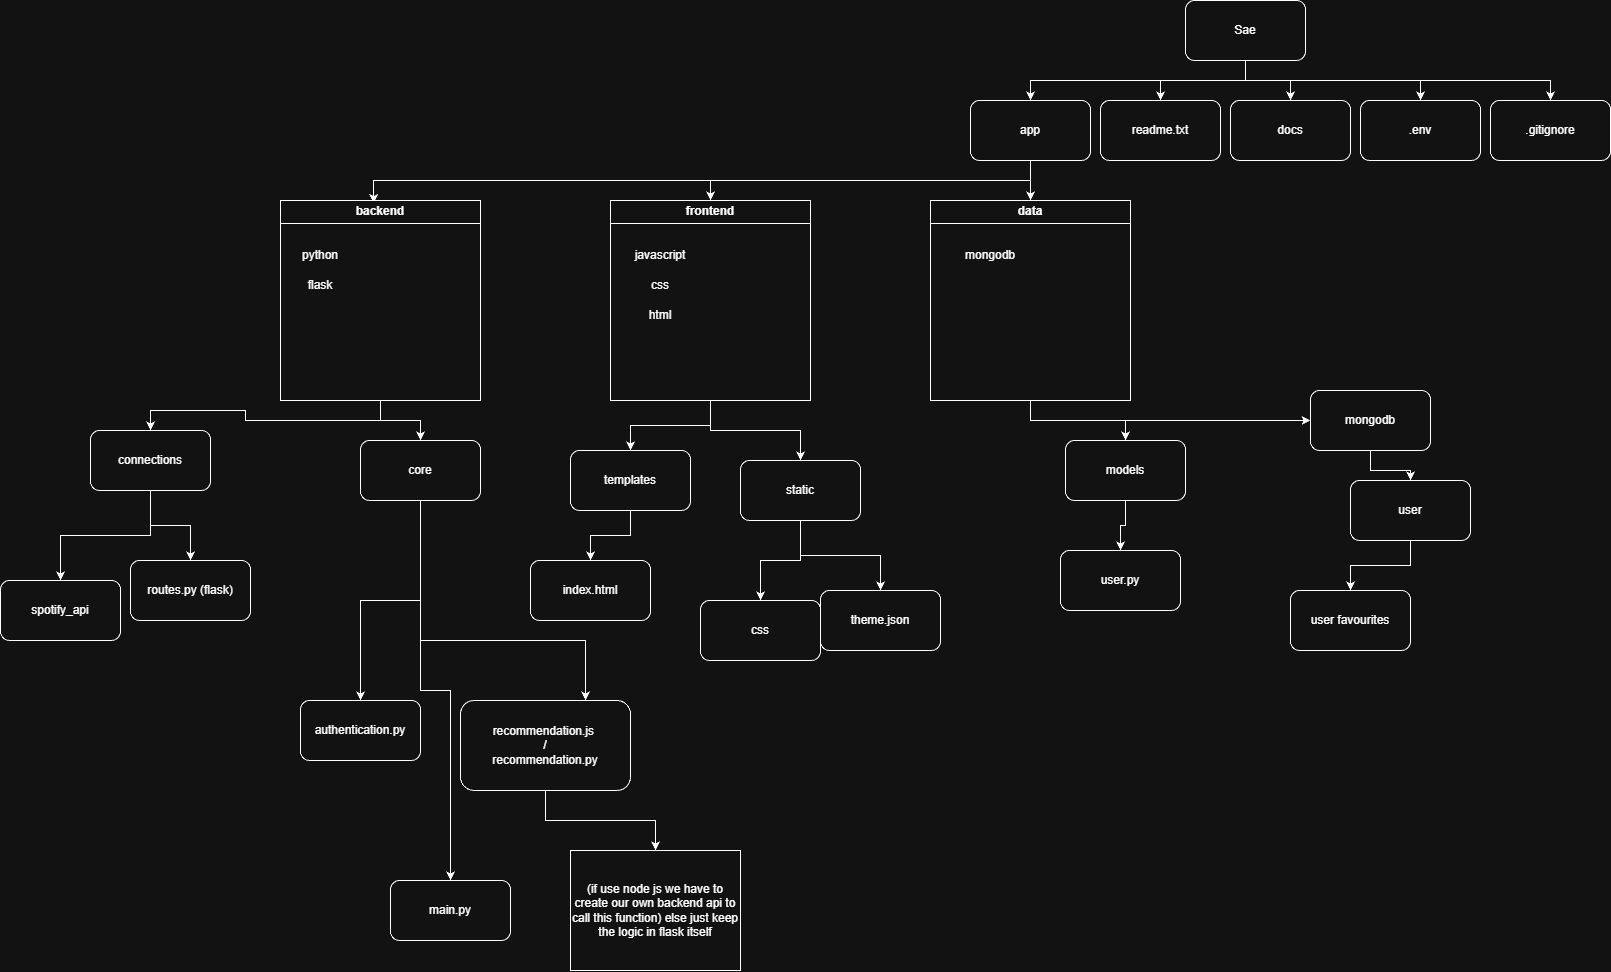

The diagram above was exported from draw.io. Its source (the exported page's mxGraphModel, read from the mxfile embedded in the PNG):
<mxGraphModel dx="2339" dy="763" grid="1" gridSize="10" guides="1" tooltips="1" connect="1" arrows="1" fold="1" page="1" pageScale="1" pageWidth="850" pageHeight="1100" math="0" shadow="0">
  <root>
    <mxCell id="0" />
    <mxCell id="1" parent="0" />
    <mxCell id="2vUnWgg5MUN5Ik0dv0xg-2" value="readme.txt" style="rounded=1;whiteSpace=wrap;html=1;" vertex="1" parent="1">
      <mxGeometry x="280" y="170" width="120" height="60" as="geometry" />
    </mxCell>
    <mxCell id="2vUnWgg5MUN5Ik0dv0xg-4" value=".gitignore" style="rounded=1;whiteSpace=wrap;html=1;" vertex="1" parent="1">
      <mxGeometry x="670" y="170" width="120" height="60" as="geometry" />
    </mxCell>
    <mxCell id="2vUnWgg5MUN5Ik0dv0xg-18" style="edgeStyle=orthogonalEdgeStyle;rounded=0;orthogonalLoop=1;jettySize=auto;html=1;exitX=0.5;exitY=1;exitDx=0;exitDy=0;entryX=0.466;entryY=0.013;entryDx=0;entryDy=0;entryPerimeter=0;" edge="1" parent="1" source="2vUnWgg5MUN5Ik0dv0xg-6" target="2vUnWgg5MUN5Ik0dv0xg-31">
      <mxGeometry relative="1" as="geometry">
        <mxPoint x="80" y="270" as="targetPoint" />
      </mxGeometry>
    </mxCell>
    <mxCell id="2vUnWgg5MUN5Ik0dv0xg-33" style="edgeStyle=orthogonalEdgeStyle;rounded=0;orthogonalLoop=1;jettySize=auto;html=1;exitX=0.5;exitY=1;exitDx=0;exitDy=0;entryX=0.5;entryY=0;entryDx=0;entryDy=0;" edge="1" parent="1" source="2vUnWgg5MUN5Ik0dv0xg-6" target="2vUnWgg5MUN5Ik0dv0xg-32">
      <mxGeometry relative="1" as="geometry" />
    </mxCell>
    <mxCell id="2vUnWgg5MUN5Ik0dv0xg-35" style="edgeStyle=orthogonalEdgeStyle;rounded=0;orthogonalLoop=1;jettySize=auto;html=1;exitX=0.5;exitY=1;exitDx=0;exitDy=0;" edge="1" parent="1" source="2vUnWgg5MUN5Ik0dv0xg-6" target="2vUnWgg5MUN5Ik0dv0xg-34">
      <mxGeometry relative="1" as="geometry" />
    </mxCell>
    <mxCell id="2vUnWgg5MUN5Ik0dv0xg-6" value="app" style="rounded=1;whiteSpace=wrap;html=1;" vertex="1" parent="1">
      <mxGeometry x="150" y="170" width="120" height="60" as="geometry" />
    </mxCell>
    <mxCell id="2vUnWgg5MUN5Ik0dv0xg-7" value=".env" style="rounded=1;whiteSpace=wrap;html=1;" vertex="1" parent="1">
      <mxGeometry x="540" y="170" width="120" height="60" as="geometry" />
    </mxCell>
    <mxCell id="2vUnWgg5MUN5Ik0dv0xg-8" value="docs" style="rounded=1;whiteSpace=wrap;html=1;" vertex="1" parent="1">
      <mxGeometry x="410" y="170" width="120" height="60" as="geometry" />
    </mxCell>
    <mxCell id="2vUnWgg5MUN5Ik0dv0xg-12" style="edgeStyle=orthogonalEdgeStyle;rounded=0;orthogonalLoop=1;jettySize=auto;html=1;exitX=0.5;exitY=1;exitDx=0;exitDy=0;" edge="1" parent="1" source="2vUnWgg5MUN5Ik0dv0xg-9" target="2vUnWgg5MUN5Ik0dv0xg-6">
      <mxGeometry relative="1" as="geometry">
        <Array as="points">
          <mxPoint x="210" y="150" />
        </Array>
      </mxGeometry>
    </mxCell>
    <mxCell id="2vUnWgg5MUN5Ik0dv0xg-13" style="edgeStyle=orthogonalEdgeStyle;rounded=0;orthogonalLoop=1;jettySize=auto;html=1;exitX=0.5;exitY=1;exitDx=0;exitDy=0;" edge="1" parent="1" source="2vUnWgg5MUN5Ik0dv0xg-9" target="2vUnWgg5MUN5Ik0dv0xg-2">
      <mxGeometry relative="1" as="geometry">
        <Array as="points">
          <mxPoint x="340" y="150" />
        </Array>
      </mxGeometry>
    </mxCell>
    <mxCell id="2vUnWgg5MUN5Ik0dv0xg-14" style="edgeStyle=orthogonalEdgeStyle;rounded=0;orthogonalLoop=1;jettySize=auto;html=1;exitX=0.5;exitY=1;exitDx=0;exitDy=0;entryX=0.5;entryY=0;entryDx=0;entryDy=0;" edge="1" parent="1" source="2vUnWgg5MUN5Ik0dv0xg-9" target="2vUnWgg5MUN5Ik0dv0xg-8">
      <mxGeometry relative="1" as="geometry">
        <Array as="points">
          <mxPoint x="470" y="150" />
        </Array>
      </mxGeometry>
    </mxCell>
    <mxCell id="2vUnWgg5MUN5Ik0dv0xg-15" style="edgeStyle=orthogonalEdgeStyle;rounded=0;orthogonalLoop=1;jettySize=auto;html=1;exitX=0.5;exitY=1;exitDx=0;exitDy=0;" edge="1" parent="1" source="2vUnWgg5MUN5Ik0dv0xg-9" target="2vUnWgg5MUN5Ik0dv0xg-7">
      <mxGeometry relative="1" as="geometry" />
    </mxCell>
    <mxCell id="2vUnWgg5MUN5Ik0dv0xg-16" style="edgeStyle=orthogonalEdgeStyle;rounded=0;orthogonalLoop=1;jettySize=auto;html=1;exitX=0.5;exitY=1;exitDx=0;exitDy=0;" edge="1" parent="1" source="2vUnWgg5MUN5Ik0dv0xg-9" target="2vUnWgg5MUN5Ik0dv0xg-4">
      <mxGeometry relative="1" as="geometry" />
    </mxCell>
    <mxCell id="2vUnWgg5MUN5Ik0dv0xg-9" value="Sae" style="rounded=1;whiteSpace=wrap;html=1;" vertex="1" parent="1">
      <mxGeometry x="365" y="70" width="120" height="60" as="geometry" />
    </mxCell>
    <mxCell id="2vUnWgg5MUN5Ik0dv0xg-68" style="edgeStyle=orthogonalEdgeStyle;rounded=0;orthogonalLoop=1;jettySize=auto;html=1;exitX=0.5;exitY=1;exitDx=0;exitDy=0;entryX=0.5;entryY=0;entryDx=0;entryDy=0;" edge="1" parent="1" source="2vUnWgg5MUN5Ik0dv0xg-31" target="2vUnWgg5MUN5Ik0dv0xg-66">
      <mxGeometry relative="1" as="geometry" />
    </mxCell>
    <mxCell id="2vUnWgg5MUN5Ik0dv0xg-69" style="edgeStyle=orthogonalEdgeStyle;rounded=0;orthogonalLoop=1;jettySize=auto;html=1;exitX=0.5;exitY=1;exitDx=0;exitDy=0;" edge="1" parent="1" source="2vUnWgg5MUN5Ik0dv0xg-31" target="2vUnWgg5MUN5Ik0dv0xg-67">
      <mxGeometry relative="1" as="geometry" />
    </mxCell>
    <mxCell id="2vUnWgg5MUN5Ik0dv0xg-31" value="backend" style="swimlane;whiteSpace=wrap;html=1;" vertex="1" parent="1">
      <mxGeometry x="-540" y="270" width="200" height="200" as="geometry" />
    </mxCell>
    <mxCell id="2vUnWgg5MUN5Ik0dv0xg-43" value="python" style="text;html=1;whiteSpace=wrap;strokeColor=none;fillColor=none;align=center;verticalAlign=middle;rounded=0;" vertex="1" parent="2vUnWgg5MUN5Ik0dv0xg-31">
      <mxGeometry x="10" y="40" width="60" height="30" as="geometry" />
    </mxCell>
    <mxCell id="2vUnWgg5MUN5Ik0dv0xg-46" value="flask" style="text;html=1;whiteSpace=wrap;strokeColor=none;fillColor=none;align=center;verticalAlign=middle;rounded=0;" vertex="1" parent="2vUnWgg5MUN5Ik0dv0xg-31">
      <mxGeometry x="10" y="70" width="60" height="30" as="geometry" />
    </mxCell>
    <mxCell id="2vUnWgg5MUN5Ik0dv0xg-57" style="edgeStyle=orthogonalEdgeStyle;rounded=0;orthogonalLoop=1;jettySize=auto;html=1;exitX=0.5;exitY=1;exitDx=0;exitDy=0;" edge="1" parent="1" source="2vUnWgg5MUN5Ik0dv0xg-32" target="2vUnWgg5MUN5Ik0dv0xg-56">
      <mxGeometry relative="1" as="geometry" />
    </mxCell>
    <mxCell id="2vUnWgg5MUN5Ik0dv0xg-80" style="edgeStyle=orthogonalEdgeStyle;rounded=0;orthogonalLoop=1;jettySize=auto;html=1;exitX=0.5;exitY=1;exitDx=0;exitDy=0;" edge="1" parent="1" source="2vUnWgg5MUN5Ik0dv0xg-32" target="2vUnWgg5MUN5Ik0dv0xg-77">
      <mxGeometry relative="1" as="geometry" />
    </mxCell>
    <mxCell id="2vUnWgg5MUN5Ik0dv0xg-32" value="frontend" style="swimlane;whiteSpace=wrap;html=1;" vertex="1" parent="1">
      <mxGeometry x="-210" y="270" width="200" height="200" as="geometry" />
    </mxCell>
    <mxCell id="2vUnWgg5MUN5Ik0dv0xg-48" value="javascript" style="text;html=1;whiteSpace=wrap;strokeColor=none;fillColor=none;align=center;verticalAlign=middle;rounded=0;" vertex="1" parent="2vUnWgg5MUN5Ik0dv0xg-32">
      <mxGeometry x="20" y="40" width="60" height="30" as="geometry" />
    </mxCell>
    <mxCell id="2vUnWgg5MUN5Ik0dv0xg-49" value="css&lt;span style=&quot;color: rgba(0, 0, 0, 0); font-family: monospace; font-size: 0px; text-align: start; text-wrap-mode: nowrap;&quot;&gt;%3CmxGraphModel%3E%3Croot%3E%3CmxCell%20id%3D%220%22%2F%3E%3CmxCell%20id%3D%221%22%20parent%3D%220%22%2F%3E%3CmxCell%20id%3D%222%22%20value%3D%22typescript%22%20style%3D%22text%3Bhtml%3D1%3BwhiteSpace%3Dwrap%3BstrokeColor%3Dnone%3BfillColor%3Dnone%3Balign%3Dcenter%3BverticalAlign%3Dmiddle%3Brounded%3D0%3B%22%20vertex%3D%221%22%20parent%3D%221%22%3E%3CmxGeometry%20x%3D%22-190%22%20y%3D%22310%22%20width%3D%2260%22%20height%3D%2230%22%20as%3D%22geometry%22%2F%3E%3C%2FmxCell%3E%3C%2Froot%3E%3C%2FmxGraphModel%3E&lt;/span&gt;" style="text;html=1;whiteSpace=wrap;strokeColor=none;fillColor=none;align=center;verticalAlign=middle;rounded=0;" vertex="1" parent="2vUnWgg5MUN5Ik0dv0xg-32">
      <mxGeometry x="20" y="70" width="60" height="30" as="geometry" />
    </mxCell>
    <mxCell id="2vUnWgg5MUN5Ik0dv0xg-50" value="html" style="text;html=1;whiteSpace=wrap;strokeColor=none;fillColor=none;align=center;verticalAlign=middle;rounded=0;" vertex="1" parent="2vUnWgg5MUN5Ik0dv0xg-32">
      <mxGeometry x="20" y="100" width="60" height="30" as="geometry" />
    </mxCell>
    <mxCell id="2vUnWgg5MUN5Ik0dv0xg-53" style="edgeStyle=orthogonalEdgeStyle;rounded=0;orthogonalLoop=1;jettySize=auto;html=1;exitX=0.5;exitY=1;exitDx=0;exitDy=0;" edge="1" parent="1" source="2vUnWgg5MUN5Ik0dv0xg-34" target="2vUnWgg5MUN5Ik0dv0xg-52">
      <mxGeometry relative="1" as="geometry" />
    </mxCell>
    <mxCell id="2vUnWgg5MUN5Ik0dv0xg-88" style="edgeStyle=orthogonalEdgeStyle;rounded=0;orthogonalLoop=1;jettySize=auto;html=1;exitX=0.5;exitY=1;exitDx=0;exitDy=0;" edge="1" parent="1" source="2vUnWgg5MUN5Ik0dv0xg-34" target="2vUnWgg5MUN5Ik0dv0xg-87">
      <mxGeometry relative="1" as="geometry" />
    </mxCell>
    <mxCell id="2vUnWgg5MUN5Ik0dv0xg-34" value="data" style="swimlane;whiteSpace=wrap;html=1;" vertex="1" parent="1">
      <mxGeometry x="110" y="270" width="200" height="200" as="geometry">
        <mxRectangle x="110" y="270" width="60" height="30" as="alternateBounds" />
      </mxGeometry>
    </mxCell>
    <mxCell id="2vUnWgg5MUN5Ik0dv0xg-51" value="mongodb" style="text;html=1;whiteSpace=wrap;strokeColor=none;fillColor=none;align=center;verticalAlign=middle;rounded=0;" vertex="1" parent="2vUnWgg5MUN5Ik0dv0xg-34">
      <mxGeometry x="30" y="40" width="60" height="30" as="geometry" />
    </mxCell>
    <mxCell id="2vUnWgg5MUN5Ik0dv0xg-44" value="routes.py (flask)" style="rounded=1;whiteSpace=wrap;html=1;" vertex="1" parent="1">
      <mxGeometry x="-690" y="630" width="120" height="60" as="geometry" />
    </mxCell>
    <mxCell id="2vUnWgg5MUN5Ik0dv0xg-55" style="edgeStyle=orthogonalEdgeStyle;rounded=0;orthogonalLoop=1;jettySize=auto;html=1;exitX=0.5;exitY=1;exitDx=0;exitDy=0;" edge="1" parent="1" source="2vUnWgg5MUN5Ik0dv0xg-52" target="2vUnWgg5MUN5Ik0dv0xg-54">
      <mxGeometry relative="1" as="geometry" />
    </mxCell>
    <mxCell id="2vUnWgg5MUN5Ik0dv0xg-52" value="models" style="rounded=1;whiteSpace=wrap;html=1;" vertex="1" parent="1">
      <mxGeometry x="245" y="510" width="120" height="60" as="geometry" />
    </mxCell>
    <mxCell id="2vUnWgg5MUN5Ik0dv0xg-54" value="user.py" style="rounded=1;whiteSpace=wrap;html=1;" vertex="1" parent="1">
      <mxGeometry x="240" y="620" width="120" height="60" as="geometry" />
    </mxCell>
    <mxCell id="2vUnWgg5MUN5Ik0dv0xg-86" style="edgeStyle=orthogonalEdgeStyle;rounded=0;orthogonalLoop=1;jettySize=auto;html=1;exitX=0.5;exitY=1;exitDx=0;exitDy=0;" edge="1" parent="1" source="2vUnWgg5MUN5Ik0dv0xg-56" target="2vUnWgg5MUN5Ik0dv0xg-85">
      <mxGeometry relative="1" as="geometry" />
    </mxCell>
    <mxCell id="2vUnWgg5MUN5Ik0dv0xg-56" value="templates" style="rounded=1;whiteSpace=wrap;html=1;" vertex="1" parent="1">
      <mxGeometry x="-250" y="520" width="120" height="60" as="geometry" />
    </mxCell>
    <mxCell id="2vUnWgg5MUN5Ik0dv0xg-58" value="theme.json" style="rounded=1;whiteSpace=wrap;html=1;" vertex="1" parent="1">
      <mxGeometry y="660" width="120" height="60" as="geometry" />
    </mxCell>
    <mxCell id="2vUnWgg5MUN5Ik0dv0xg-59" value="css" style="rounded=1;whiteSpace=wrap;html=1;" vertex="1" parent="1">
      <mxGeometry x="-120" y="670" width="120" height="60" as="geometry" />
    </mxCell>
    <mxCell id="2vUnWgg5MUN5Ik0dv0xg-62" value="spotify_api" style="rounded=1;whiteSpace=wrap;html=1;" vertex="1" parent="1">
      <mxGeometry x="-820" y="650" width="120" height="60" as="geometry" />
    </mxCell>
    <mxCell id="2vUnWgg5MUN5Ik0dv0xg-76" style="edgeStyle=orthogonalEdgeStyle;rounded=0;orthogonalLoop=1;jettySize=auto;html=1;exitX=0.5;exitY=1;exitDx=0;exitDy=0;" edge="1" parent="1" source="2vUnWgg5MUN5Ik0dv0xg-63" target="2vUnWgg5MUN5Ik0dv0xg-75">
      <mxGeometry relative="1" as="geometry" />
    </mxCell>
    <mxCell id="2vUnWgg5MUN5Ik0dv0xg-63" value="recommendation.js&amp;nbsp;&lt;br&gt;/&lt;br&gt;recommendation.py" style="rounded=1;whiteSpace=wrap;html=1;" vertex="1" parent="1">
      <mxGeometry x="-360" y="770" width="170" height="90" as="geometry" />
    </mxCell>
    <mxCell id="2vUnWgg5MUN5Ik0dv0xg-72" style="edgeStyle=orthogonalEdgeStyle;rounded=0;orthogonalLoop=1;jettySize=auto;html=1;exitX=0.5;exitY=1;exitDx=0;exitDy=0;" edge="1" parent="1" source="2vUnWgg5MUN5Ik0dv0xg-66" target="2vUnWgg5MUN5Ik0dv0xg-63">
      <mxGeometry relative="1" as="geometry">
        <Array as="points">
          <mxPoint x="-400" y="710" />
          <mxPoint x="-235" y="710" />
        </Array>
      </mxGeometry>
    </mxCell>
    <mxCell id="2vUnWgg5MUN5Ik0dv0xg-74" style="edgeStyle=orthogonalEdgeStyle;rounded=0;orthogonalLoop=1;jettySize=auto;html=1;exitX=0.5;exitY=1;exitDx=0;exitDy=0;" edge="1" parent="1" source="2vUnWgg5MUN5Ik0dv0xg-66" target="2vUnWgg5MUN5Ik0dv0xg-73">
      <mxGeometry relative="1" as="geometry" />
    </mxCell>
    <mxCell id="2vUnWgg5MUN5Ik0dv0xg-84" style="edgeStyle=orthogonalEdgeStyle;rounded=0;orthogonalLoop=1;jettySize=auto;html=1;exitX=0.5;exitY=1;exitDx=0;exitDy=0;" edge="1" parent="1" source="2vUnWgg5MUN5Ik0dv0xg-66" target="2vUnWgg5MUN5Ik0dv0xg-82">
      <mxGeometry relative="1" as="geometry" />
    </mxCell>
    <mxCell id="2vUnWgg5MUN5Ik0dv0xg-66" value="core" style="rounded=1;whiteSpace=wrap;html=1;" vertex="1" parent="1">
      <mxGeometry x="-460" y="510" width="120" height="60" as="geometry" />
    </mxCell>
    <mxCell id="2vUnWgg5MUN5Ik0dv0xg-70" style="edgeStyle=orthogonalEdgeStyle;rounded=0;orthogonalLoop=1;jettySize=auto;html=1;exitX=0.5;exitY=1;exitDx=0;exitDy=0;" edge="1" parent="1" source="2vUnWgg5MUN5Ik0dv0xg-67" target="2vUnWgg5MUN5Ik0dv0xg-44">
      <mxGeometry relative="1" as="geometry" />
    </mxCell>
    <mxCell id="2vUnWgg5MUN5Ik0dv0xg-71" style="edgeStyle=orthogonalEdgeStyle;rounded=0;orthogonalLoop=1;jettySize=auto;html=1;exitX=0.5;exitY=1;exitDx=0;exitDy=0;" edge="1" parent="1" source="2vUnWgg5MUN5Ik0dv0xg-67" target="2vUnWgg5MUN5Ik0dv0xg-62">
      <mxGeometry relative="1" as="geometry" />
    </mxCell>
    <mxCell id="2vUnWgg5MUN5Ik0dv0xg-67" value="connections" style="rounded=1;whiteSpace=wrap;html=1;" vertex="1" parent="1">
      <mxGeometry x="-730" y="500" width="120" height="60" as="geometry" />
    </mxCell>
    <mxCell id="2vUnWgg5MUN5Ik0dv0xg-73" value="authentication.py" style="rounded=1;whiteSpace=wrap;html=1;" vertex="1" parent="1">
      <mxGeometry x="-520" y="770" width="120" height="60" as="geometry" />
    </mxCell>
    <mxCell id="2vUnWgg5MUN5Ik0dv0xg-75" value="(if use node js we have to create our own backend api to call this function) else just keep the logic in flask itself" style="rounded=0;whiteSpace=wrap;html=1;" vertex="1" parent="1">
      <mxGeometry x="-250" y="920" width="170" height="120" as="geometry" />
    </mxCell>
    <mxCell id="2vUnWgg5MUN5Ik0dv0xg-78" style="edgeStyle=orthogonalEdgeStyle;rounded=0;orthogonalLoop=1;jettySize=auto;html=1;exitX=0.5;exitY=1;exitDx=0;exitDy=0;" edge="1" parent="1" source="2vUnWgg5MUN5Ik0dv0xg-77" target="2vUnWgg5MUN5Ik0dv0xg-59">
      <mxGeometry relative="1" as="geometry" />
    </mxCell>
    <mxCell id="2vUnWgg5MUN5Ik0dv0xg-79" style="edgeStyle=orthogonalEdgeStyle;rounded=0;orthogonalLoop=1;jettySize=auto;html=1;exitX=0.5;exitY=1;exitDx=0;exitDy=0;" edge="1" parent="1" source="2vUnWgg5MUN5Ik0dv0xg-77" target="2vUnWgg5MUN5Ik0dv0xg-58">
      <mxGeometry relative="1" as="geometry" />
    </mxCell>
    <mxCell id="2vUnWgg5MUN5Ik0dv0xg-77" value="static" style="rounded=1;whiteSpace=wrap;html=1;" vertex="1" parent="1">
      <mxGeometry x="-80" y="530" width="120" height="60" as="geometry" />
    </mxCell>
    <mxCell id="2vUnWgg5MUN5Ik0dv0xg-82" value="main.py" style="rounded=1;whiteSpace=wrap;html=1;" vertex="1" parent="1">
      <mxGeometry x="-430" y="950" width="120" height="60" as="geometry" />
    </mxCell>
    <mxCell id="2vUnWgg5MUN5Ik0dv0xg-85" value="index.html" style="rounded=1;whiteSpace=wrap;html=1;" vertex="1" parent="1">
      <mxGeometry x="-290" y="630" width="120" height="60" as="geometry" />
    </mxCell>
    <mxCell id="2vUnWgg5MUN5Ik0dv0xg-90" style="edgeStyle=orthogonalEdgeStyle;rounded=0;orthogonalLoop=1;jettySize=auto;html=1;exitX=0.5;exitY=1;exitDx=0;exitDy=0;" edge="1" parent="1" source="2vUnWgg5MUN5Ik0dv0xg-87" target="2vUnWgg5MUN5Ik0dv0xg-89">
      <mxGeometry relative="1" as="geometry" />
    </mxCell>
    <mxCell id="2vUnWgg5MUN5Ik0dv0xg-87" value="mongodb" style="rounded=1;whiteSpace=wrap;html=1;" vertex="1" parent="1">
      <mxGeometry x="490" y="460" width="120" height="60" as="geometry" />
    </mxCell>
    <mxCell id="2vUnWgg5MUN5Ik0dv0xg-92" style="edgeStyle=orthogonalEdgeStyle;rounded=0;orthogonalLoop=1;jettySize=auto;html=1;exitX=0.5;exitY=1;exitDx=0;exitDy=0;" edge="1" parent="1" source="2vUnWgg5MUN5Ik0dv0xg-89" target="2vUnWgg5MUN5Ik0dv0xg-91">
      <mxGeometry relative="1" as="geometry" />
    </mxCell>
    <mxCell id="2vUnWgg5MUN5Ik0dv0xg-89" value="user" style="rounded=1;whiteSpace=wrap;html=1;" vertex="1" parent="1">
      <mxGeometry x="530" y="550" width="120" height="60" as="geometry" />
    </mxCell>
    <mxCell id="2vUnWgg5MUN5Ik0dv0xg-91" value="user favourites" style="rounded=1;whiteSpace=wrap;html=1;" vertex="1" parent="1">
      <mxGeometry x="470" y="660" width="120" height="60" as="geometry" />
    </mxCell>
  </root>
</mxGraphModel>